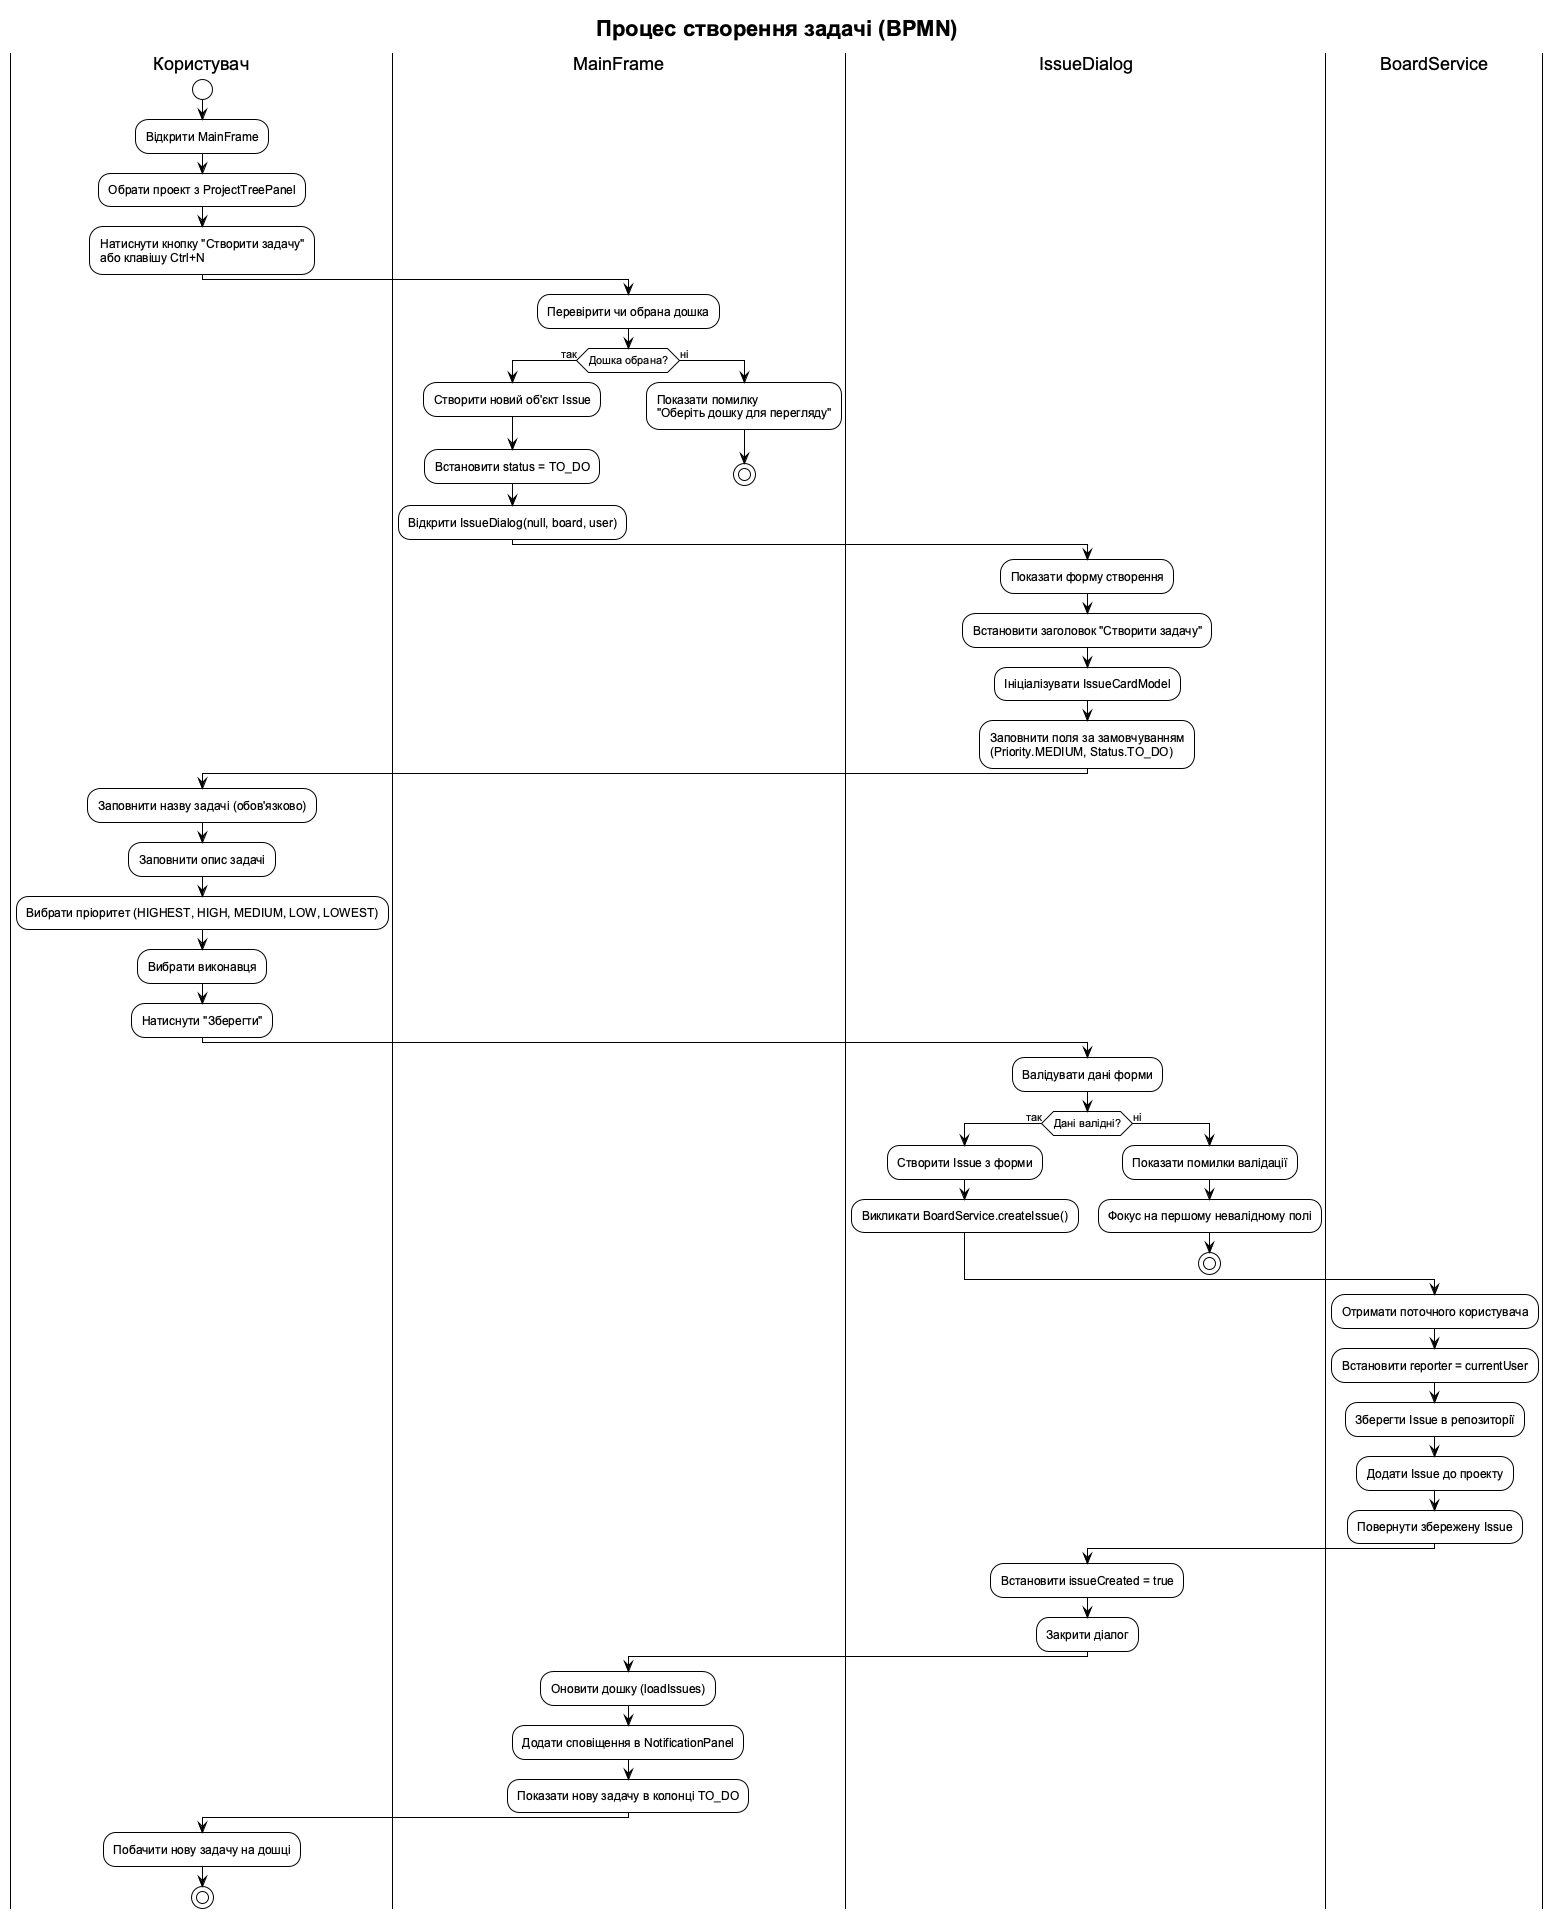

The diagram above was rendered by PlantUML. Its source (embedded in the PNG):
@startuml bpmn_create_issue
!theme plain
skinparam backgroundColor white
skinparam defaultFontName Arial

title Процес створення задачі (BPMN)

|Користувач|
start
:Відкрити MainFrame;
:Обрати проект з ProjectTreePanel;
:Натиснути кнопку "Створити задачу"\nабо клавішу Ctrl+N;

|MainFrame|
:Перевірити чи обрана дошка;
if (Дошка обрана?) then (так)
  :Створити новий об'єкт Issue;
  :Встановити status = TO_DO;
  :Відкрити IssueDialog(null, board, user);
else (ні)
  :Показати помилку\n"Оберіть дошку для перегляду";
  stop
endif

|IssueDialog|
:Показати форму створення;
:Встановити заголовок "Створити задачу";
:Ініціалізувати IssueCardModel;
:Заповнити поля за замовчуванням\n(Priority.MEDIUM, Status.TO_DO);

|Користувач|
:Заповнити назву задачі (обов'язково);
:Заповнити опис задачі;
:Вибрати пріоритет (HIGHEST, HIGH, MEDIUM, LOW, LOWEST);
:Вибрати виконавця;
:Натиснути "Зберегти";

|IssueDialog|
:Валідувати дані форми;
if (Дані валідні?) then (так)
  :Створити Issue з форми;
  :Викликати BoardService.createIssue();
else (ні)
  :Показати помилки валідації;
  :Фокус на першому невалідному полі;
  stop
endif

|BoardService|
:Отримати поточного користувача;
:Встановити reporter = currentUser;
:Зберегти Issue в репозиторії;
:Додати Issue до проекту;
:Повернути збережену Issue;

|IssueDialog|
:Встановити issueCreated = true;
:Закрити діалог;

|MainFrame|
:Оновити дошку (loadIssues);
:Додати сповіщення в NotificationPanel;
:Показати нову задачу в колонці TO_DO;

|Користувач|
:Побачити нову задачу на дошці;
stop

@enduml